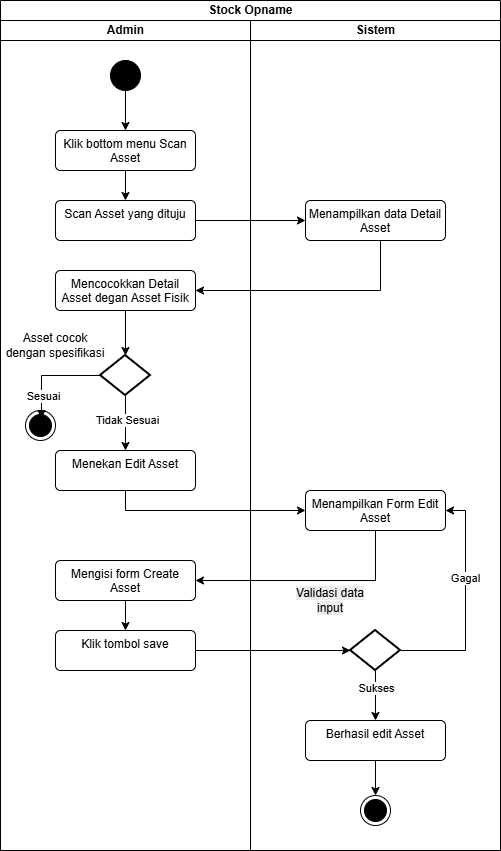

The diagram above was exported from draw.io. Its source (the exported page's mxGraphModel, read from the mxfile embedded in the PNG):
<mxGraphModel dx="858" dy="523" grid="1" gridSize="10" guides="1" tooltips="1" connect="1" arrows="1" fold="1" page="1" pageScale="1" pageWidth="827" pageHeight="1169" math="0" shadow="0">
  <root>
    <mxCell id="0" />
    <mxCell id="1" parent="0" />
    <mxCell id="4uuyAcUtn-WqOMnBqjeT-1" value="Stock Opname" style="swimlane;childLayout=stackLayout;resizeParent=1;resizeParentMax=0;startSize=20;html=1;" parent="1" vertex="1">
      <mxGeometry x="570" y="100" width="500" height="850" as="geometry" />
    </mxCell>
    <mxCell id="4uuyAcUtn-WqOMnBqjeT-2" style="edgeStyle=orthogonalEdgeStyle;rounded=0;orthogonalLoop=1;jettySize=auto;html=1;entryX=0;entryY=0.5;entryDx=0;entryDy=0;" parent="4uuyAcUtn-WqOMnBqjeT-1" source="4uuyAcUtn-WqOMnBqjeT-9" target="4uuyAcUtn-WqOMnBqjeT-16" edge="1">
      <mxGeometry relative="1" as="geometry" />
    </mxCell>
    <mxCell id="4uuyAcUtn-WqOMnBqjeT-4" value="Admin" style="swimlane;startSize=20;html=1;" parent="4uuyAcUtn-WqOMnBqjeT-1" vertex="1">
      <mxGeometry y="20" width="250" height="830" as="geometry" />
    </mxCell>
    <mxCell id="4uuyAcUtn-WqOMnBqjeT-5" style="edgeStyle=orthogonalEdgeStyle;rounded=0;orthogonalLoop=1;jettySize=auto;html=1;entryX=0.5;entryY=0;entryDx=0;entryDy=0;" parent="4uuyAcUtn-WqOMnBqjeT-4" source="4uuyAcUtn-WqOMnBqjeT-6" target="4uuyAcUtn-WqOMnBqjeT-8" edge="1">
      <mxGeometry relative="1" as="geometry" />
    </mxCell>
    <mxCell id="4uuyAcUtn-WqOMnBqjeT-6" value="" style="ellipse;fillColor=strokeColor;html=1;" parent="4uuyAcUtn-WqOMnBqjeT-4" vertex="1">
      <mxGeometry x="110" y="40" width="30" height="30" as="geometry" />
    </mxCell>
    <mxCell id="4uuyAcUtn-WqOMnBqjeT-7" style="edgeStyle=orthogonalEdgeStyle;rounded=0;orthogonalLoop=1;jettySize=auto;html=1;entryX=0.5;entryY=0;entryDx=0;entryDy=0;" parent="4uuyAcUtn-WqOMnBqjeT-4" source="4uuyAcUtn-WqOMnBqjeT-8" target="4uuyAcUtn-WqOMnBqjeT-9" edge="1">
      <mxGeometry relative="1" as="geometry" />
    </mxCell>
    <mxCell id="4uuyAcUtn-WqOMnBqjeT-8" value="Klik bottom menu Scan Asset" style="html=1;align=center;verticalAlign=top;rounded=1;absoluteArcSize=1;arcSize=10;dashed=0;whiteSpace=wrap;" parent="4uuyAcUtn-WqOMnBqjeT-4" vertex="1">
      <mxGeometry x="55" y="110" width="140" height="40" as="geometry" />
    </mxCell>
    <mxCell id="4uuyAcUtn-WqOMnBqjeT-9" value="Scan Asset yang dituju" style="html=1;align=center;verticalAlign=top;rounded=1;absoluteArcSize=1;arcSize=10;dashed=0;whiteSpace=wrap;" parent="4uuyAcUtn-WqOMnBqjeT-4" vertex="1">
      <mxGeometry x="55" y="180" width="140" height="40" as="geometry" />
    </mxCell>
    <mxCell id="4uuyAcUtn-WqOMnBqjeT-29" value="Mencocokkan Detail Asset degan Asset Fisik" style="html=1;align=center;verticalAlign=top;rounded=1;absoluteArcSize=1;arcSize=10;dashed=0;whiteSpace=wrap;" parent="4uuyAcUtn-WqOMnBqjeT-4" vertex="1">
      <mxGeometry x="55" y="250" width="140" height="40" as="geometry" />
    </mxCell>
    <mxCell id="kv83Xk1RRZcIxeK75zkR-14" style="edgeStyle=orthogonalEdgeStyle;rounded=0;orthogonalLoop=1;jettySize=auto;html=1;entryX=0.5;entryY=0;entryDx=0;entryDy=0;" parent="4uuyAcUtn-WqOMnBqjeT-4" source="kv83Xk1RRZcIxeK75zkR-1" edge="1">
      <mxGeometry relative="1" as="geometry">
        <mxPoint x="125" y="430" as="targetPoint" />
        <Array as="points">
          <mxPoint x="125" y="400" />
          <mxPoint x="125" y="400" />
        </Array>
      </mxGeometry>
    </mxCell>
    <mxCell id="hnonPO1DWkWcw5F5MXnb-19" value="Tidak Sesuai" style="edgeLabel;html=1;align=center;verticalAlign=middle;resizable=0;points=[];" parent="kv83Xk1RRZcIxeK75zkR-14" vertex="1" connectable="0">
      <mxGeometry x="-0.1273" y="1" relative="1" as="geometry">
        <mxPoint as="offset" />
      </mxGeometry>
    </mxCell>
    <mxCell id="kv83Xk1RRZcIxeK75zkR-1" value="" style="strokeWidth=2;html=1;shape=mxgraph.flowchart.decision;whiteSpace=wrap;" parent="4uuyAcUtn-WqOMnBqjeT-4" vertex="1">
      <mxGeometry x="100" y="335" width="50" height="40" as="geometry" />
    </mxCell>
    <mxCell id="kv83Xk1RRZcIxeK75zkR-3" value="Asset cocok dengan spesifikasi" style="text;html=1;whiteSpace=wrap;strokeColor=none;fillColor=none;align=center;verticalAlign=middle;rounded=0;" parent="4uuyAcUtn-WqOMnBqjeT-4" vertex="1">
      <mxGeometry y="310" width="110" height="30" as="geometry" />
    </mxCell>
    <mxCell id="kv83Xk1RRZcIxeK75zkR-4" style="edgeStyle=orthogonalEdgeStyle;rounded=0;orthogonalLoop=1;jettySize=auto;html=1;entryX=0.5;entryY=0;entryDx=0;entryDy=0;entryPerimeter=0;" parent="4uuyAcUtn-WqOMnBqjeT-4" source="4uuyAcUtn-WqOMnBqjeT-29" target="kv83Xk1RRZcIxeK75zkR-1" edge="1">
      <mxGeometry relative="1" as="geometry" />
    </mxCell>
    <mxCell id="kv83Xk1RRZcIxeK75zkR-6" value="" style="ellipse;html=1;shape=endState;fillColor=strokeColor;" parent="4uuyAcUtn-WqOMnBqjeT-4" vertex="1">
      <mxGeometry x="25" y="390" width="30" height="30" as="geometry" />
    </mxCell>
    <mxCell id="kv83Xk1RRZcIxeK75zkR-7" style="edgeStyle=orthogonalEdgeStyle;rounded=0;orthogonalLoop=1;jettySize=auto;html=1;entryX=0.532;entryY=0.265;entryDx=0;entryDy=0;entryPerimeter=0;" parent="4uuyAcUtn-WqOMnBqjeT-4" source="kv83Xk1RRZcIxeK75zkR-1" target="kv83Xk1RRZcIxeK75zkR-6" edge="1">
      <mxGeometry relative="1" as="geometry" />
    </mxCell>
    <mxCell id="kv83Xk1RRZcIxeK75zkR-11" value="Sesuai" style="edgeLabel;html=1;align=center;verticalAlign=middle;resizable=0;points=[];" parent="kv83Xk1RRZcIxeK75zkR-7" vertex="1" connectable="0">
      <mxGeometry x="0.5456" y="2" relative="1" as="geometry">
        <mxPoint as="offset" />
      </mxGeometry>
    </mxCell>
    <mxCell id="hnonPO1DWkWcw5F5MXnb-1" value="Menekan Edit Asset" style="html=1;align=center;verticalAlign=top;rounded=1;absoluteArcSize=1;arcSize=10;dashed=0;whiteSpace=wrap;" parent="4uuyAcUtn-WqOMnBqjeT-4" vertex="1">
      <mxGeometry x="55" y="430" width="140" height="40" as="geometry" />
    </mxCell>
    <mxCell id="hnonPO1DWkWcw5F5MXnb-2" value="Klik tombol save" style="html=1;align=center;verticalAlign=top;rounded=1;absoluteArcSize=1;arcSize=10;dashed=0;whiteSpace=wrap;" parent="4uuyAcUtn-WqOMnBqjeT-4" vertex="1">
      <mxGeometry x="55" y="610" width="140" height="40" as="geometry" />
    </mxCell>
    <mxCell id="hnonPO1DWkWcw5F5MXnb-3" style="edgeStyle=orthogonalEdgeStyle;rounded=0;orthogonalLoop=1;jettySize=auto;html=1;" parent="4uuyAcUtn-WqOMnBqjeT-4" source="hnonPO1DWkWcw5F5MXnb-4" target="hnonPO1DWkWcw5F5MXnb-2" edge="1">
      <mxGeometry relative="1" as="geometry" />
    </mxCell>
    <mxCell id="hnonPO1DWkWcw5F5MXnb-4" value="Mengisi form Create Asset" style="html=1;align=center;verticalAlign=top;rounded=1;absoluteArcSize=1;arcSize=10;dashed=0;whiteSpace=wrap;" parent="4uuyAcUtn-WqOMnBqjeT-4" vertex="1">
      <mxGeometry x="55" y="540" width="140" height="40" as="geometry" />
    </mxCell>
    <mxCell id="0z9oEt01StKHBiYjrgri-1" style="edgeStyle=orthogonalEdgeStyle;rounded=0;orthogonalLoop=1;jettySize=auto;html=1;entryX=1;entryY=0.5;entryDx=0;entryDy=0;" parent="4uuyAcUtn-WqOMnBqjeT-1" source="4uuyAcUtn-WqOMnBqjeT-16" target="4uuyAcUtn-WqOMnBqjeT-29" edge="1">
      <mxGeometry relative="1" as="geometry">
        <Array as="points">
          <mxPoint x="380" y="290" />
        </Array>
      </mxGeometry>
    </mxCell>
    <mxCell id="hnonPO1DWkWcw5F5MXnb-5" style="edgeStyle=orthogonalEdgeStyle;rounded=0;orthogonalLoop=1;jettySize=auto;html=1;entryX=0;entryY=0.5;entryDx=0;entryDy=0;entryPerimeter=0;" parent="4uuyAcUtn-WqOMnBqjeT-1" source="hnonPO1DWkWcw5F5MXnb-2" target="hnonPO1DWkWcw5F5MXnb-15" edge="1">
      <mxGeometry relative="1" as="geometry">
        <Array as="points" />
        <mxPoint x="304.9999999999998" y="650" as="targetPoint" />
      </mxGeometry>
    </mxCell>
    <mxCell id="hnonPO1DWkWcw5F5MXnb-7" style="edgeStyle=orthogonalEdgeStyle;rounded=0;orthogonalLoop=1;jettySize=auto;html=1;entryX=1;entryY=0.5;entryDx=0;entryDy=0;" parent="4uuyAcUtn-WqOMnBqjeT-1" source="hnonPO1DWkWcw5F5MXnb-17" target="hnonPO1DWkWcw5F5MXnb-4" edge="1">
      <mxGeometry relative="1" as="geometry">
        <Array as="points">
          <mxPoint x="375" y="580" />
        </Array>
      </mxGeometry>
    </mxCell>
    <mxCell id="Dy1tY0v6MsRM_XIyzuf4-1" style="edgeStyle=orthogonalEdgeStyle;rounded=0;orthogonalLoop=1;jettySize=auto;html=1;entryX=0;entryY=0.5;entryDx=0;entryDy=0;" parent="4uuyAcUtn-WqOMnBqjeT-1" source="hnonPO1DWkWcw5F5MXnb-1" target="hnonPO1DWkWcw5F5MXnb-17" edge="1">
      <mxGeometry relative="1" as="geometry">
        <Array as="points">
          <mxPoint x="125" y="510" />
        </Array>
      </mxGeometry>
    </mxCell>
    <mxCell id="4uuyAcUtn-WqOMnBqjeT-14" value="Sistem" style="swimlane;startSize=20;html=1;" parent="4uuyAcUtn-WqOMnBqjeT-1" vertex="1">
      <mxGeometry x="250" y="20" width="250" height="830" as="geometry" />
    </mxCell>
    <mxCell id="4uuyAcUtn-WqOMnBqjeT-16" value="Menampilkan data Detail Asset" style="html=1;align=center;verticalAlign=top;rounded=1;absoluteArcSize=1;arcSize=10;dashed=0;whiteSpace=wrap;" parent="4uuyAcUtn-WqOMnBqjeT-14" vertex="1">
      <mxGeometry x="55" y="180" width="140" height="40" as="geometry" />
    </mxCell>
    <mxCell id="hnonPO1DWkWcw5F5MXnb-18" value="&lt;span style=&quot;color: rgb(0, 0, 0); font-family: Helvetica; font-size: 12px; font-style: normal; font-variant-ligatures: normal; font-variant-caps: normal; font-weight: 400; letter-spacing: normal; orphans: 2; text-indent: 0px; text-transform: none; widows: 2; word-spacing: 0px; -webkit-text-stroke-width: 0px; white-space: normal; background-color: rgb(236, 236, 236); text-decoration-thickness: initial; text-decoration-style: initial; text-decoration-color: initial; float: none; display: inline !important;&quot;&gt;Validasi data input&lt;/span&gt;" style="text;whiteSpace=wrap;html=1;verticalAlign=middle;align=center;" parent="4uuyAcUtn-WqOMnBqjeT-14" vertex="1">
      <mxGeometry x="40" y="565" width="80" height="30" as="geometry" />
    </mxCell>
    <mxCell id="hnonPO1DWkWcw5F5MXnb-9" style="edgeStyle=orthogonalEdgeStyle;rounded=0;orthogonalLoop=1;jettySize=auto;html=1;entryX=0.5;entryY=0;entryDx=0;entryDy=0;" parent="4uuyAcUtn-WqOMnBqjeT-14" source="hnonPO1DWkWcw5F5MXnb-15" target="hnonPO1DWkWcw5F5MXnb-16" edge="1">
      <mxGeometry relative="1" as="geometry" />
    </mxCell>
    <mxCell id="hnonPO1DWkWcw5F5MXnb-10" value="Sukses" style="edgeLabel;html=1;align=center;verticalAlign=middle;resizable=0;points=[];" parent="hnonPO1DWkWcw5F5MXnb-9" vertex="1" connectable="0">
      <mxGeometry x="-0.3059" relative="1" as="geometry">
        <mxPoint as="offset" />
      </mxGeometry>
    </mxCell>
    <mxCell id="hnonPO1DWkWcw5F5MXnb-11" style="edgeStyle=orthogonalEdgeStyle;rounded=0;orthogonalLoop=1;jettySize=auto;html=1;exitX=0.5;exitY=1;exitDx=0;exitDy=0;" parent="4uuyAcUtn-WqOMnBqjeT-14" edge="1">
      <mxGeometry relative="1" as="geometry">
        <mxPoint x="177" y="655" as="sourcePoint" />
        <mxPoint x="177" y="655" as="targetPoint" />
      </mxGeometry>
    </mxCell>
    <mxCell id="hnonPO1DWkWcw5F5MXnb-12" style="edgeStyle=orthogonalEdgeStyle;rounded=0;orthogonalLoop=1;jettySize=auto;html=1;entryX=0.5;entryY=0;entryDx=0;entryDy=0;" parent="4uuyAcUtn-WqOMnBqjeT-14" source="hnonPO1DWkWcw5F5MXnb-16" target="pmEbLwoh0SBOGmQsQ9G9-1" edge="1">
      <mxGeometry relative="1" as="geometry">
        <mxPoint x="125" y="765" as="targetPoint" />
      </mxGeometry>
    </mxCell>
    <mxCell id="hnonPO1DWkWcw5F5MXnb-13" style="edgeStyle=orthogonalEdgeStyle;rounded=0;orthogonalLoop=1;jettySize=auto;html=1;entryX=1;entryY=0.5;entryDx=0;entryDy=0;exitX=1;exitY=0.5;exitDx=0;exitDy=0;exitPerimeter=0;" parent="4uuyAcUtn-WqOMnBqjeT-14" source="hnonPO1DWkWcw5F5MXnb-15" target="hnonPO1DWkWcw5F5MXnb-17" edge="1">
      <mxGeometry relative="1" as="geometry">
        <mxPoint x="199.99999999999977" y="615" as="targetPoint" />
        <Array as="points">
          <mxPoint x="215" y="630" />
          <mxPoint x="215" y="490" />
        </Array>
      </mxGeometry>
    </mxCell>
    <mxCell id="hnonPO1DWkWcw5F5MXnb-14" value="Gagal" style="edgeLabel;html=1;align=center;verticalAlign=middle;resizable=0;points=[];" parent="hnonPO1DWkWcw5F5MXnb-13" vertex="1" connectable="0">
      <mxGeometry x="0.2383" y="1" relative="1" as="geometry">
        <mxPoint y="1" as="offset" />
      </mxGeometry>
    </mxCell>
    <mxCell id="hnonPO1DWkWcw5F5MXnb-15" value="" style="strokeWidth=2;html=1;shape=mxgraph.flowchart.decision;whiteSpace=wrap;" parent="4uuyAcUtn-WqOMnBqjeT-14" vertex="1">
      <mxGeometry x="100" y="610" width="50" height="40" as="geometry" />
    </mxCell>
    <mxCell id="hnonPO1DWkWcw5F5MXnb-16" value="Berhasil edit Asset" style="html=1;align=center;verticalAlign=top;rounded=1;absoluteArcSize=1;arcSize=10;dashed=0;whiteSpace=wrap;" parent="4uuyAcUtn-WqOMnBqjeT-14" vertex="1">
      <mxGeometry x="55" y="700" width="140" height="40" as="geometry" />
    </mxCell>
    <mxCell id="hnonPO1DWkWcw5F5MXnb-17" value="Menampilkan Form Edit Asset" style="html=1;align=center;verticalAlign=top;rounded=1;absoluteArcSize=1;arcSize=10;dashed=0;whiteSpace=wrap;" parent="4uuyAcUtn-WqOMnBqjeT-14" vertex="1">
      <mxGeometry x="55" y="470" width="140" height="40" as="geometry" />
    </mxCell>
    <mxCell id="pmEbLwoh0SBOGmQsQ9G9-1" value="" style="ellipse;html=1;shape=endState;fillColor=strokeColor;" parent="4uuyAcUtn-WqOMnBqjeT-14" vertex="1">
      <mxGeometry x="110" y="775" width="30" height="30" as="geometry" />
    </mxCell>
  </root>
</mxGraphModel>